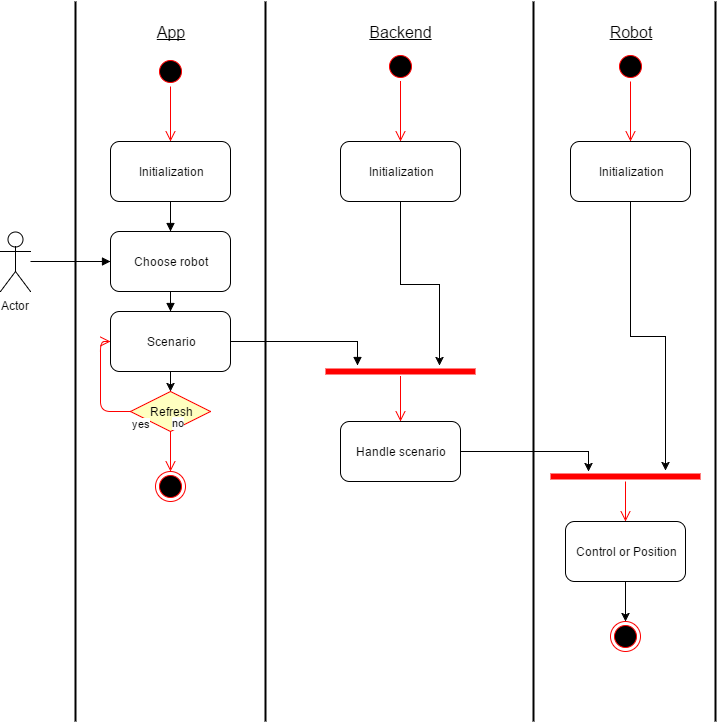

The diagram above was exported from draw.io. Its source (the exported page's mxGraphModel, read from the mxfile embedded in the PNG):
<mxGraphModel dx="2252" dy="769" grid="1" gridSize="10" guides="1" tooltips="1" connect="1" arrows="1" fold="1" page="1" pageScale="1" pageWidth="826" pageHeight="1169" background="#ffffff" math="0" shadow="0">
  <root>
    <mxCell id="0" />
    <mxCell id="1" parent="0" />
    <mxCell id="42adb49011ef62b1-3" value="" style="line;strokeWidth=2;direction=south;html=1;" parent="1" vertex="1">
      <mxGeometry x="140" y="40" width="10" height="720" as="geometry" />
    </mxCell>
    <mxCell id="42adb49011ef62b1-4" value="" style="line;strokeWidth=2;direction=south;html=1;" parent="1" vertex="1">
      <mxGeometry x="408" y="40" width="10" height="720" as="geometry" />
    </mxCell>
    <mxCell id="42adb49011ef62b1-5" value="" style="line;strokeWidth=2;direction=south;html=1;" parent="1" vertex="1">
      <mxGeometry x="590" y="40" width="10" height="720" as="geometry" />
    </mxCell>
    <mxCell id="42adb49011ef62b1-6" value="Backend" style="text;html=1;strokeColor=none;fillColor=none;align=center;verticalAlign=middle;whiteSpace=wrap;fontSize=16;fontStyle=4" parent="1" vertex="1">
      <mxGeometry x="260" y="60" width="40" height="20" as="geometry" />
    </mxCell>
    <mxCell id="42adb49011ef62b1-7" value="Robot" style="text;html=1;strokeColor=none;fillColor=none;align=center;verticalAlign=middle;whiteSpace=wrap;fontSize=16;fontStyle=4" parent="1" vertex="1">
      <mxGeometry x="490" y="60" width="40" height="20" as="geometry" />
    </mxCell>
    <mxCell id="74eea28559b8be8e-8" style="edgeStyle=orthogonalEdgeStyle;rounded=0;html=1;entryX=0;entryY=0.5;endArrow=block;endFill=1;jettySize=auto;orthogonalLoop=1;fontSize=16;" parent="1" source="42adb49011ef62b1-8" target="42adb49011ef62b1-26" edge="1">
      <mxGeometry relative="1" as="geometry">
        <Array as="points">
          <mxPoint x="-105" y="300" />
        </Array>
      </mxGeometry>
    </mxCell>
    <mxCell id="42adb49011ef62b1-8" value="Actor" style="shape=umlActor;verticalLabelPosition=bottom;labelBackgroundColor=#ffffff;verticalAlign=top;html=1;" parent="1" vertex="1">
      <mxGeometry x="-120" y="270" width="30" height="60" as="geometry" />
    </mxCell>
    <mxCell id="42adb49011ef62b1-10" value="App" style="text;html=1;strokeColor=none;fillColor=none;align=center;verticalAlign=middle;whiteSpace=wrap;fontSize=16;fontStyle=4" parent="1" vertex="1">
      <mxGeometry x="30" y="60" width="40" height="20" as="geometry" />
    </mxCell>
    <mxCell id="42adb49011ef62b1-11" value="" style="line;strokeWidth=2;direction=south;html=1;" parent="1" vertex="1">
      <mxGeometry x="-50" y="40" width="10" height="720" as="geometry" />
    </mxCell>
    <mxCell id="42adb49011ef62b1-12" value="Initialization" style="rounded=1;whiteSpace=wrap;html=1;" parent="1" vertex="1">
      <mxGeometry x="-10" y="180" width="120" height="60" as="geometry" />
    </mxCell>
    <mxCell id="430110369da813f7-2" style="edgeStyle=orthogonalEdgeStyle;rounded=0;html=1;exitX=0.5;exitY=1;entryX=0.76;entryY=-0.1;entryPerimeter=0;jettySize=auto;orthogonalLoop=1;" parent="1" source="42adb49011ef62b1-13" target="42adb49011ef62b1-32" edge="1">
      <mxGeometry relative="1" as="geometry">
        <Array as="points">
          <mxPoint x="280" y="323" />
          <mxPoint x="319" y="323" />
        </Array>
      </mxGeometry>
    </mxCell>
    <mxCell id="42adb49011ef62b1-13" value="Initialization" style="rounded=1;whiteSpace=wrap;html=1;" parent="1" vertex="1">
      <mxGeometry x="220" y="180" width="120" height="60" as="geometry" />
    </mxCell>
    <mxCell id="430110369da813f7-7" style="edgeStyle=orthogonalEdgeStyle;rounded=0;html=1;exitX=0.5;exitY=1;entryX=0.767;entryY=-0.1;entryPerimeter=0;jettySize=auto;orthogonalLoop=1;" parent="1" source="42adb49011ef62b1-14" target="430110369da813f7-4" edge="1">
      <mxGeometry relative="1" as="geometry">
        <Array as="points">
          <mxPoint x="510" y="375" />
          <mxPoint x="545" y="375" />
        </Array>
      </mxGeometry>
    </mxCell>
    <mxCell id="42adb49011ef62b1-14" value="Initialization" style="rounded=1;whiteSpace=wrap;html=1;" parent="1" vertex="1">
      <mxGeometry x="450" y="180" width="120" height="60" as="geometry" />
    </mxCell>
    <mxCell id="42adb49011ef62b1-15" value="" style="ellipse;html=1;shape=startState;fillColor=#000000;strokeColor=#ff0000;" parent="1" vertex="1">
      <mxGeometry x="35" y="95" width="30" height="30" as="geometry" />
    </mxCell>
    <mxCell id="42adb49011ef62b1-16" value="" style="edgeStyle=orthogonalEdgeStyle;html=1;verticalAlign=bottom;endArrow=open;endSize=8;strokeColor=#ff0000;entryX=0.5;entryY=0;" parent="1" source="42adb49011ef62b1-15" target="42adb49011ef62b1-12" edge="1">
      <mxGeometry x="50" y="125" as="geometry">
        <mxPoint x="50" y="185" as="targetPoint" />
        <Array as="points" />
      </mxGeometry>
    </mxCell>
    <mxCell id="42adb49011ef62b1-17" value="" style="ellipse;html=1;shape=startState;fillColor=#000000;strokeColor=#ff0000;" parent="1" vertex="1">
      <mxGeometry x="265" y="90" width="30" height="30" as="geometry" />
    </mxCell>
    <mxCell id="42adb49011ef62b1-18" value="" style="edgeStyle=orthogonalEdgeStyle;html=1;verticalAlign=bottom;endArrow=open;endSize=8;strokeColor=#ff0000;entryX=0.5;entryY=0;" parent="1" source="42adb49011ef62b1-17" target="42adb49011ef62b1-13" edge="1">
      <mxGeometry x="280" y="120" as="geometry">
        <mxPoint x="280" y="180" as="targetPoint" />
        <Array as="points">
          <mxPoint x="280" y="170" />
          <mxPoint x="280" y="170" />
        </Array>
      </mxGeometry>
    </mxCell>
    <mxCell id="42adb49011ef62b1-19" value="" style="ellipse;html=1;shape=startState;fillColor=#000000;strokeColor=#ff0000;" parent="1" vertex="1">
      <mxGeometry x="495" y="90" width="30" height="30" as="geometry" />
    </mxCell>
    <mxCell id="42adb49011ef62b1-20" value="" style="edgeStyle=orthogonalEdgeStyle;html=1;verticalAlign=bottom;endArrow=open;endSize=8;strokeColor=#ff0000;entryX=0.5;entryY=0;" parent="1" source="42adb49011ef62b1-19" target="42adb49011ef62b1-14" edge="1">
      <mxGeometry x="510" y="130" as="geometry">
        <mxPoint x="510" y="190" as="targetPoint" />
        <Array as="points" />
      </mxGeometry>
    </mxCell>
    <mxCell id="430110369da813f7-6" style="edgeStyle=orthogonalEdgeStyle;rounded=0;html=1;exitX=1;exitY=0.5;jettySize=auto;orthogonalLoop=1;" parent="1" source="42adb49011ef62b1-21" edge="1">
      <mxGeometry relative="1" as="geometry">
        <mxPoint x="468" y="510" as="targetPoint" />
        <Array as="points">
          <mxPoint x="468" y="490" />
        </Array>
      </mxGeometry>
    </mxCell>
    <mxCell id="42adb49011ef62b1-21" value="Handle scenario" style="rounded=1;whiteSpace=wrap;html=1;" parent="1" vertex="1">
      <mxGeometry x="220" y="460" width="120" height="60" as="geometry" />
    </mxCell>
    <mxCell id="74eea28559b8be8e-4" style="edgeStyle=orthogonalEdgeStyle;rounded=0;html=1;exitX=0.5;exitY=1;entryX=0.5;entryY=0;endArrow=block;endFill=1;jettySize=auto;orthogonalLoop=1;fontSize=16;" parent="1" source="42adb49011ef62b1-26" target="74eea28559b8be8e-1" edge="1">
      <mxGeometry relative="1" as="geometry" />
    </mxCell>
    <mxCell id="42adb49011ef62b1-26" value="Choose robot&lt;br&gt;" style="rounded=1;whiteSpace=wrap;html=1;" parent="1" vertex="1">
      <mxGeometry x="-10" y="270" width="120" height="60" as="geometry" />
    </mxCell>
    <mxCell id="42adb49011ef62b1-27" style="edgeStyle=orthogonalEdgeStyle;rounded=0;html=1;exitX=0.5;exitY=1;entryX=0.5;entryY=0;endArrow=block;endFill=1;jettySize=auto;orthogonalLoop=1;" parent="1" source="42adb49011ef62b1-12" target="42adb49011ef62b1-26" edge="1">
      <mxGeometry x="50" y="240" as="geometry" />
    </mxCell>
    <mxCell id="42adb49011ef62b1-29" value="" style="edgeStyle=orthogonalEdgeStyle;html=1;verticalAlign=bottom;endArrow=open;endSize=8;strokeColor=#ff0000;entryX=0.5;entryY=0;" parent="1" source="42adb49011ef62b1-32" target="42adb49011ef62b1-21" edge="1">
      <mxGeometry x="190" y="400" as="geometry">
        <mxPoint x="233" y="469" as="targetPoint" />
        <Array as="points">
          <mxPoint x="280" y="440" />
          <mxPoint x="280" y="440" />
        </Array>
      </mxGeometry>
    </mxCell>
    <mxCell id="42adb49011ef62b1-32" value="" style="shape=line;html=1;strokeWidth=6;strokeColor=#ff0000;" parent="1" vertex="1">
      <mxGeometry x="205" y="405" width="150" height="10" as="geometry" />
    </mxCell>
    <mxCell id="430110369da813f7-9" style="edgeStyle=orthogonalEdgeStyle;rounded=0;html=1;exitX=0.5;exitY=1;entryX=0.5;entryY=0;jettySize=auto;orthogonalLoop=1;" parent="1" source="42adb49011ef62b1-58" target="77c53785409eda4b-9" edge="1">
      <mxGeometry relative="1" as="geometry" />
    </mxCell>
    <mxCell id="42adb49011ef62b1-58" value="Control or Position" style="rounded=1;whiteSpace=wrap;html=1;" parent="1" vertex="1">
      <mxGeometry x="445" y="560" width="120" height="60" as="geometry" />
    </mxCell>
    <mxCell id="430110369da813f7-14" style="edgeStyle=orthogonalEdgeStyle;rounded=0;html=1;exitX=0.5;exitY=1;entryX=0.5;entryY=0;jettySize=auto;orthogonalLoop=1;" parent="1" source="74eea28559b8be8e-1" target="430110369da813f7-11" edge="1">
      <mxGeometry relative="1" as="geometry" />
    </mxCell>
    <mxCell id="74eea28559b8be8e-1" value="Scenario" style="rounded=1;whiteSpace=wrap;html=1;" parent="1" vertex="1">
      <mxGeometry x="-10" y="350" width="120" height="60" as="geometry" />
    </mxCell>
    <mxCell id="77c53785409eda4b-9" value="" style="ellipse;html=1;shape=endState;fillColor=#000000;strokeColor=#ff0000;" parent="1" vertex="1">
      <mxGeometry x="490" y="660" width="30" height="30" as="geometry" />
    </mxCell>
    <mxCell id="77c53785409eda4b-19" style="edgeStyle=orthogonalEdgeStyle;rounded=0;html=1;exitX=1;exitY=0.5;entryX=0.211;entryY=-0.1;entryPerimeter=0;endArrow=block;endFill=1;jettySize=auto;orthogonalLoop=1;" parent="1" source="74eea28559b8be8e-1" target="42adb49011ef62b1-32" edge="1">
      <mxGeometry relative="1" as="geometry" />
    </mxCell>
    <mxCell id="430110369da813f7-3" value="" style="edgeStyle=orthogonalEdgeStyle;html=1;verticalAlign=bottom;endArrow=open;endSize=8;strokeColor=#ff0000;entryX=0.5;entryY=0;" parent="1" source="430110369da813f7-4" target="42adb49011ef62b1-58" edge="1">
      <mxGeometry x="415" y="505" as="geometry">
        <mxPoint x="505" y="545" as="targetPoint" />
        <Array as="points" />
      </mxGeometry>
    </mxCell>
    <mxCell id="430110369da813f7-4" value="" style="shape=line;html=1;strokeWidth=6;strokeColor=#ff0000;" parent="1" vertex="1">
      <mxGeometry x="430" y="510" width="150" height="10" as="geometry" />
    </mxCell>
    <mxCell id="430110369da813f7-11" value="Refresh" style="rhombus;whiteSpace=wrap;html=1;fillColor=#ffffc0;strokeColor=#ff0000;" parent="1" vertex="1">
      <mxGeometry x="10" y="430" width="80" height="40" as="geometry" />
    </mxCell>
    <mxCell id="430110369da813f7-12" value="no" style="edgeStyle=orthogonalEdgeStyle;html=1;align=left;verticalAlign=bottom;endArrow=open;endSize=8;strokeColor=#ff0000;entryX=0.5;entryY=0;" parent="1" source="430110369da813f7-11" target="430110369da813f7-15" edge="1">
      <mxGeometry x="-1" relative="1" as="geometry">
        <mxPoint x="190" y="450" as="targetPoint" />
        <Array as="points" />
      </mxGeometry>
    </mxCell>
    <mxCell id="430110369da813f7-13" value="yes" style="edgeStyle=orthogonalEdgeStyle;html=1;align=left;verticalAlign=top;endArrow=open;endSize=8;strokeColor=#ff0000;entryX=0;entryY=0.5;" parent="1" source="430110369da813f7-11" target="74eea28559b8be8e-1" edge="1">
      <mxGeometry x="-1" relative="1" as="geometry">
        <mxPoint x="50" y="530" as="targetPoint" />
        <Array as="points">
          <mxPoint x="-20" y="450" />
          <mxPoint x="-20" y="380" />
        </Array>
      </mxGeometry>
    </mxCell>
    <mxCell id="430110369da813f7-15" value="" style="ellipse;html=1;shape=endState;fillColor=#000000;strokeColor=#ff0000;" parent="1" vertex="1">
      <mxGeometry x="35" y="510" width="30" height="30" as="geometry" />
    </mxCell>
  </root>
</mxGraphModel>